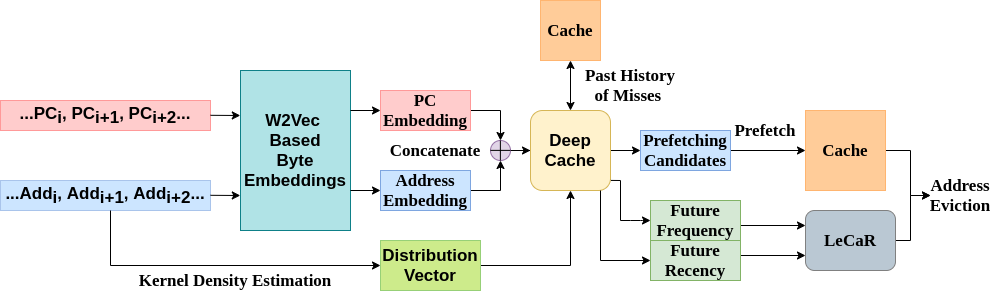

The diagram above was exported from draw.io. Its source (the exported page's mxGraphModel, read from the mxfile embedded in the PNG):
<mxGraphModel dx="2249" dy="758" grid="1" gridSize="10" guides="1" tooltips="1" connect="1" arrows="1" fold="1" page="1" pageScale="1" pageWidth="827" pageHeight="1169" math="0" shadow="0">
  <root>
    <mxCell id="0" />
    <mxCell id="1" parent="0" />
    <mxCell id="2" value="&lt;div&gt;&lt;b&gt;&lt;span&gt;...PC&lt;/span&gt;&lt;span style=&quot;font-size: 6.94444px&quot;&gt;&lt;sub&gt;i&lt;/sub&gt;&lt;/span&gt;&lt;span style=&quot;font-size: 8.33333px&quot;&gt;,&amp;nbsp;&lt;/span&gt;&lt;span&gt;PC&lt;/span&gt;&lt;sub&gt;i+1&lt;/sub&gt;&lt;span style=&quot;font-size: 8.33333px&quot;&gt;, PC&lt;/span&gt;&lt;sub&gt;&lt;span style=&quot;font-size: 8.33333px&quot;&gt;i+2&lt;/span&gt;&lt;/sub&gt;&lt;span&gt;...&lt;/span&gt;&lt;/b&gt;&lt;/div&gt;" style="rounded=0;whiteSpace=wrap;html=1;fontSize=12;align=center;fillColor=#ffcccc;strokeColor=#FF9999;" vertex="1" parent="1">
      <mxGeometry x="-140" y="160" width="210" height="30" as="geometry" />
    </mxCell>
    <mxCell id="3" value="&lt;span&gt;...&lt;/span&gt;&lt;span style=&quot;font-size: 8.33333px&quot;&gt;Add&lt;/span&gt;&lt;span style=&quot;font-size: 6.94444px&quot;&gt;&lt;sub&gt;i&lt;/sub&gt;&lt;/span&gt;&lt;span style=&quot;font-size: 8.33333px&quot;&gt;,&amp;nbsp;&lt;/span&gt;&lt;span style=&quot;font-size: 8.33333px&quot;&gt;Add&lt;/span&gt;&lt;sub&gt;i+1&lt;/sub&gt;&lt;span style=&quot;font-size: 8.33333px&quot;&gt;, Add&lt;/span&gt;&lt;sub&gt;&lt;span style=&quot;font-size: 8.33333px&quot;&gt;i+2&lt;/span&gt;&lt;/sub&gt;&lt;span&gt;...&lt;/span&gt;" style="rounded=0;whiteSpace=wrap;html=1;fontSize=12;align=center;fillColor=#cce5ff;strokeColor=#A9C4EB;fontStyle=1" vertex="1" parent="1">
      <mxGeometry x="-140" y="240" width="210" height="30" as="geometry" />
    </mxCell>
    <mxCell id="4" value="" style="rounded=0;whiteSpace=wrap;html=1;direction=south;" vertex="1" parent="1">
      <mxGeometry x="100" y="130" width="100" height="160" as="geometry" />
    </mxCell>
    <mxCell id="5" value="&lt;b&gt;W2Vec &lt;br&gt;Based&lt;br&gt;Byte&lt;br&gt;Embeddings&lt;/b&gt;" style="text;html=1;fillColor=#b0e3e6;align=center;verticalAlign=middle;whiteSpace=wrap;rounded=0;fontStyle=0;fontSize=12;strokeColor=#0e8088;" vertex="1" parent="1">
      <mxGeometry x="100" y="130" width="110" height="160" as="geometry" />
    </mxCell>
    <mxCell id="6" value="" style="endArrow=classic;html=1;fontSize=12;" edge="1" parent="1">
      <mxGeometry width="50" height="50" relative="1" as="geometry">
        <mxPoint x="210" y="170" as="sourcePoint" />
        <mxPoint x="240" y="170" as="targetPoint" />
      </mxGeometry>
    </mxCell>
    <mxCell id="7" value="" style="endArrow=classic;html=1;fontSize=12;" edge="1" parent="1">
      <mxGeometry width="50" height="50" relative="1" as="geometry">
        <mxPoint x="210" y="250" as="sourcePoint" />
        <mxPoint x="240" y="250" as="targetPoint" />
      </mxGeometry>
    </mxCell>
    <mxCell id="8" style="edgeStyle=orthogonalEdgeStyle;rounded=0;orthogonalLoop=1;jettySize=auto;html=1;entryX=0.5;entryY=0;entryDx=0;entryDy=0;fontSize=12;" edge="1" source="9" target="18" parent="1">
      <mxGeometry relative="1" as="geometry" />
    </mxCell>
    <mxCell id="9" value="&lt;font face=&quot;Times New Roman&quot;&gt;&lt;b&gt;PC Embedding&lt;/b&gt;&lt;/font&gt;" style="rounded=0;whiteSpace=wrap;html=1;fontSize=12;fillColor=#ffcccc;strokeColor=#FF9999;" vertex="1" parent="1">
      <mxGeometry x="240" y="150" width="90" height="40" as="geometry" />
    </mxCell>
    <mxCell id="10" style="edgeStyle=orthogonalEdgeStyle;rounded=0;orthogonalLoop=1;jettySize=auto;html=1;entryX=0.5;entryY=1;entryDx=0;entryDy=0;fontSize=12;" edge="1" source="11" target="18" parent="1">
      <mxGeometry relative="1" as="geometry" />
    </mxCell>
    <mxCell id="11" value="&lt;font face=&quot;Times New Roman&quot;&gt;&lt;b&gt;Address Embedding&lt;/b&gt;&lt;/font&gt;" style="rounded=0;whiteSpace=wrap;html=1;fontSize=12;fillColor=#cce5ff;strokeColor=#7EA6E0;" vertex="1" parent="1">
      <mxGeometry x="240" y="230" width="90" height="40" as="geometry" />
    </mxCell>
    <mxCell id="12" value="" style="edgeStyle=orthogonalEdgeStyle;rounded=0;orthogonalLoop=1;jettySize=auto;html=1;fontSize=12;entryX=0;entryY=0.5;entryDx=0;entryDy=0;" edge="1" target="16" parent="1">
      <mxGeometry relative="1" as="geometry">
        <mxPoint x="-30" y="270" as="sourcePoint" />
        <Array as="points">
          <mxPoint x="-30" y="325" />
        </Array>
      </mxGeometry>
    </mxCell>
    <mxCell id="13" value="" style="endArrow=classic;html=1;fontSize=12;exitX=1.001;exitY=0.196;exitDx=0;exitDy=0;exitPerimeter=0;entryX=0;entryY=0.75;entryDx=0;entryDy=0;" edge="1" parent="1">
      <mxGeometry width="50" height="50" relative="1" as="geometry">
        <mxPoint x="70" y="174.79999999999995" as="sourcePoint" />
        <mxPoint x="99.80000000000018" y="175" as="targetPoint" />
      </mxGeometry>
    </mxCell>
    <mxCell id="14" value="" style="endArrow=classic;html=1;fontSize=12;exitX=1.001;exitY=0.196;exitDx=0;exitDy=0;exitPerimeter=0;entryX=0;entryY=0.75;entryDx=0;entryDy=0;" edge="1" parent="1">
      <mxGeometry width="50" height="50" relative="1" as="geometry">
        <mxPoint x="70" y="254.79999999999995" as="sourcePoint" />
        <mxPoint x="99.80000000000018" y="255" as="targetPoint" />
      </mxGeometry>
    </mxCell>
    <mxCell id="15" style="edgeStyle=orthogonalEdgeStyle;rounded=0;orthogonalLoop=1;jettySize=auto;html=1;entryX=0.5;entryY=1;entryDx=0;entryDy=0;" edge="1" source="16" target="22" parent="1">
      <mxGeometry relative="1" as="geometry" />
    </mxCell>
    <mxCell id="16" value="&lt;font face=&quot;helvetica&quot;&gt;&lt;b&gt;Distribution Vector&lt;/b&gt;&lt;/font&gt;" style="rounded=0;whiteSpace=wrap;html=1;fontSize=12;align=center;fillColor=#cdeb8b;strokeColor=#97D077;" vertex="1" parent="1">
      <mxGeometry x="240" y="300" width="100" height="50" as="geometry" />
    </mxCell>
    <mxCell id="17" style="edgeStyle=orthogonalEdgeStyle;rounded=0;orthogonalLoop=1;jettySize=auto;html=1;entryX=0;entryY=0.5;entryDx=0;entryDy=0;fontSize=12;" edge="1" source="18" target="22" parent="1">
      <mxGeometry relative="1" as="geometry" />
    </mxCell>
    <mxCell id="18" value="" style="ellipse;whiteSpace=wrap;html=1;fontSize=12;align=left;fillColor=#e1d5e7;strokeColor=#9673a6;" vertex="1" parent="1">
      <mxGeometry x="350" y="200" width="20" height="20" as="geometry" />
    </mxCell>
    <mxCell id="19" value="" style="endArrow=none;html=1;fontSize=12;" edge="1" parent="1">
      <mxGeometry width="50" height="50" relative="1" as="geometry">
        <mxPoint x="359.8800000000001" y="220" as="sourcePoint" />
        <mxPoint x="359.8800000000001" y="200" as="targetPoint" />
      </mxGeometry>
    </mxCell>
    <mxCell id="20" value="" style="endArrow=none;html=1;fontSize=12;" edge="1" parent="1">
      <mxGeometry width="50" height="50" relative="1" as="geometry">
        <mxPoint x="350" y="209.88" as="sourcePoint" />
        <mxPoint x="370" y="209.88" as="targetPoint" />
      </mxGeometry>
    </mxCell>
    <mxCell id="21" style="edgeStyle=orthogonalEdgeStyle;rounded=0;orthogonalLoop=1;jettySize=auto;html=1;entryX=0;entryY=0.5;entryDx=0;entryDy=0;fontSize=12;" edge="1" source="22" target="30" parent="1">
      <mxGeometry relative="1" as="geometry" />
    </mxCell>
    <mxCell id="22" value="" style="rounded=1;whiteSpace=wrap;html=1;fontSize=12;align=left;fillColor=#fff2cc;strokeColor=#d6b656;" vertex="1" parent="1">
      <mxGeometry x="390" y="170" width="80" height="80" as="geometry" />
    </mxCell>
    <mxCell id="23" value="&lt;b&gt;Deep&lt;br&gt;Cache&lt;/b&gt;" style="text;html=1;strokeColor=none;fillColor=none;align=center;verticalAlign=middle;whiteSpace=wrap;rounded=0;fontSize=12;" vertex="1" parent="1">
      <mxGeometry x="410" y="200" width="40" height="20" as="geometry" />
    </mxCell>
    <mxCell id="24" value="&lt;font face=&quot;Times New Roman&quot;&gt;&lt;b&gt;Cache&lt;/b&gt;&lt;/font&gt;" style="whiteSpace=wrap;html=1;aspect=fixed;fontSize=12;align=center;fillColor=#ffcc99;strokeColor=#FFB570;" vertex="1" parent="1">
      <mxGeometry x="400" y="60" width="60" height="60" as="geometry" />
    </mxCell>
    <mxCell id="25" value="" style="endArrow=classic;startArrow=classic;html=1;fontSize=12;entryX=0.5;entryY=1;entryDx=0;entryDy=0;" edge="1" source="22" target="24" parent="1">
      <mxGeometry width="50" height="50" relative="1" as="geometry">
        <mxPoint x="380" y="190" as="sourcePoint" />
        <mxPoint x="430" y="140" as="targetPoint" />
      </mxGeometry>
    </mxCell>
    <mxCell id="26" value="&lt;font face=&quot;Times New Roman&quot;&gt;&lt;b&gt;Past History of Misses&amp;nbsp;&lt;/b&gt;&lt;/font&gt;" style="text;html=1;strokeColor=none;fillColor=none;align=center;verticalAlign=middle;whiteSpace=wrap;rounded=0;fontSize=12;" vertex="1" parent="1">
      <mxGeometry x="440" y="120" width="100" height="50" as="geometry" />
    </mxCell>
    <mxCell id="27" style="edgeStyle=orthogonalEdgeStyle;rounded=0;orthogonalLoop=1;jettySize=auto;html=1;entryX=0;entryY=0.5;entryDx=0;entryDy=0;fontFamily=Times New Roman;" edge="1" source="28" target="42" parent="1">
      <mxGeometry relative="1" as="geometry">
        <Array as="points">
          <mxPoint x="770" y="210" />
          <mxPoint x="770" y="255" />
        </Array>
      </mxGeometry>
    </mxCell>
    <mxCell id="28" value="&lt;font face=&quot;Times New Roman&quot;&gt;&lt;b&gt;Cache&lt;/b&gt;&lt;/font&gt;" style="whiteSpace=wrap;html=1;aspect=fixed;fontSize=12;align=center;fillColor=#ffcc99;strokeColor=#FFB570;" vertex="1" parent="1">
      <mxGeometry x="665" y="170" width="80" height="80" as="geometry" />
    </mxCell>
    <mxCell id="29" style="edgeStyle=orthogonalEdgeStyle;rounded=0;orthogonalLoop=1;jettySize=auto;html=1;entryX=0;entryY=0.5;entryDx=0;entryDy=0;fontSize=12;" edge="1" source="30" target="28" parent="1">
      <mxGeometry relative="1" as="geometry" />
    </mxCell>
    <mxCell id="30" value="&lt;font style=&quot;font-size: 1px&quot; face=&quot;Times New Roman&quot;&gt;&lt;b&gt;Prefetching&lt;br&gt;Candidates&lt;/b&gt;&lt;br&gt;&lt;/font&gt;" style="rounded=0;whiteSpace=wrap;html=1;fontSize=1;align=center;fontFamily=Georgia;textDirection=ltr;fillColor=#cce5ff;strokeColor=#7EA6E0;" vertex="1" parent="1">
      <mxGeometry x="500" y="190" width="90" height="40" as="geometry" />
    </mxCell>
    <mxCell id="31" style="edgeStyle=orthogonalEdgeStyle;rounded=0;orthogonalLoop=1;jettySize=auto;html=1;entryX=0;entryY=0.25;entryDx=0;entryDy=0;fontSize=12;" edge="1" source="32" target="36" parent="1">
      <mxGeometry relative="1" as="geometry">
        <Array as="points">
          <mxPoint x="590" y="285" />
          <mxPoint x="590" y="285" />
        </Array>
      </mxGeometry>
    </mxCell>
    <mxCell id="32" value="&lt;p&gt;&lt;font style=&quot;font-size: 16px&quot; face=&quot;Times New Roman&quot;&gt;&lt;b&gt;Future Frequency&lt;/b&gt;&lt;/font&gt;&lt;/p&gt;" style="rounded=0;whiteSpace=wrap;html=1;fontSize=9;align=center;fillColor=#d5e8d4;strokeColor=#82b366;" vertex="1" parent="1">
      <mxGeometry x="510" y="260" width="90" height="40" as="geometry" />
    </mxCell>
    <mxCell id="33" style="edgeStyle=orthogonalEdgeStyle;rounded=0;orthogonalLoop=1;jettySize=auto;html=1;entryX=0;entryY=0.75;entryDx=0;entryDy=0;fontSize=12;exitX=1;exitY=0.375;exitDx=0;exitDy=0;exitPerimeter=0;" edge="1" source="34" target="36" parent="1">
      <mxGeometry relative="1" as="geometry">
        <Array as="points">
          <mxPoint x="580" y="315" />
          <mxPoint x="580" y="315" />
        </Array>
      </mxGeometry>
    </mxCell>
    <mxCell id="34" value="&lt;p&gt;&lt;font style=&quot;font-size: 17px&quot; face=&quot;Times New Roman&quot;&gt;&lt;b&gt;Future Recency&lt;/b&gt;&lt;/font&gt;&lt;/p&gt;" style="rounded=0;whiteSpace=wrap;html=1;fontSize=12;align=center;fillColor=#d5e8d4;strokeColor=#82b366;" vertex="1" parent="1">
      <mxGeometry x="510" y="300" width="90" height="40" as="geometry" />
    </mxCell>
    <mxCell id="35" style="edgeStyle=orthogonalEdgeStyle;rounded=0;orthogonalLoop=1;jettySize=auto;html=1;entryX=0;entryY=0.5;entryDx=0;entryDy=0;fontFamily=Times New Roman;" edge="1" source="36" target="42" parent="1">
      <mxGeometry relative="1" as="geometry">
        <Array as="points">
          <mxPoint x="770" y="300" />
          <mxPoint x="770" y="255" />
        </Array>
      </mxGeometry>
    </mxCell>
    <mxCell id="36" value="&lt;font face=&quot;Times New Roman&quot;&gt;&lt;b&gt;LeCaR&lt;/b&gt;&lt;/font&gt;" style="rounded=1;whiteSpace=wrap;html=1;fontSize=12;align=center;fillColor=#bac8d3;strokeColor=#808080;" vertex="1" parent="1">
      <mxGeometry x="665" y="270" width="90" height="60" as="geometry" />
    </mxCell>
    <mxCell id="37" value="" style="endArrow=classic;html=1;fontSize=12;entryX=0;entryY=0.5;entryDx=0;entryDy=0;" edge="1" target="32" parent="1">
      <mxGeometry width="50" height="50" relative="1" as="geometry">
        <mxPoint x="480" y="280" as="sourcePoint" />
        <mxPoint x="500" y="279.58" as="targetPoint" />
        <Array as="points">
          <mxPoint x="500" y="280" />
        </Array>
      </mxGeometry>
    </mxCell>
    <mxCell id="38" value="" style="endArrow=none;html=1;fontSize=12;" edge="1" parent="1">
      <mxGeometry width="50" height="50" relative="1" as="geometry">
        <mxPoint x="480" y="240" as="sourcePoint" />
        <mxPoint x="480" y="280" as="targetPoint" />
      </mxGeometry>
    </mxCell>
    <mxCell id="39" value="" style="endArrow=none;html=1;fontSize=12;exitX=1.005;exitY=0.874;exitDx=0;exitDy=0;exitPerimeter=0;" edge="1" source="22" parent="1">
      <mxGeometry width="50" height="50" relative="1" as="geometry">
        <mxPoint x="450" y="260" as="sourcePoint" />
        <mxPoint x="480" y="240" as="targetPoint" />
      </mxGeometry>
    </mxCell>
    <mxCell id="40" value="" style="endArrow=none;html=1;fontSize=12;" edge="1" parent="1">
      <mxGeometry width="50" height="50" relative="1" as="geometry">
        <mxPoint x="460" y="250" as="sourcePoint" />
        <mxPoint x="460" y="320" as="targetPoint" />
      </mxGeometry>
    </mxCell>
    <mxCell id="41" value="" style="endArrow=classic;html=1;fontSize=12;entryX=0;entryY=0.5;entryDx=0;entryDy=0;" edge="1" target="34" parent="1">
      <mxGeometry width="50" height="50" relative="1" as="geometry">
        <mxPoint x="460" y="320" as="sourcePoint" />
        <mxPoint x="500" y="319.58" as="targetPoint" />
      </mxGeometry>
    </mxCell>
    <mxCell id="42" value="&lt;font face=&quot;Times New Roman&quot;&gt;&lt;b&gt;Address Eviction&lt;/b&gt;&lt;/font&gt;" style="text;html=1;strokeColor=none;fillColor=none;align=center;verticalAlign=middle;whiteSpace=wrap;rounded=0;" vertex="1" parent="1">
      <mxGeometry x="790" y="245" width="60" height="20" as="geometry" />
    </mxCell>
    <mxCell id="43" value="&lt;b&gt;Kernel Density Estimation&lt;/b&gt;" style="text;html=1;strokeColor=none;fillColor=none;align=center;verticalAlign=middle;whiteSpace=wrap;rounded=0;fontFamily=Times New Roman;" vertex="1" parent="1">
      <mxGeometry x="-10" y="330" width="210" height="20" as="geometry" />
    </mxCell>
    <mxCell id="44" value="&lt;b&gt;Concatenate&lt;/b&gt;" style="text;html=1;strokeColor=none;fillColor=none;align=center;verticalAlign=middle;whiteSpace=wrap;rounded=0;fontFamily=Times New Roman;" vertex="1" parent="1">
      <mxGeometry x="230" y="200" width="130" height="20" as="geometry" />
    </mxCell>
    <mxCell id="45" value="&lt;font style=&quot;font-size: 8px;&quot;&gt;Prefetch&lt;/font&gt;" style="text;html=1;strokeColor=none;fillColor=none;align=center;verticalAlign=middle;whiteSpace=wrap;rounded=0;fontFamily=Times New Roman;fontStyle=1;fontSize=8;" vertex="1" parent="1">
      <mxGeometry x="590" y="180" width="70" height="20" as="geometry" />
    </mxCell>
  </root>
</mxGraphModel>